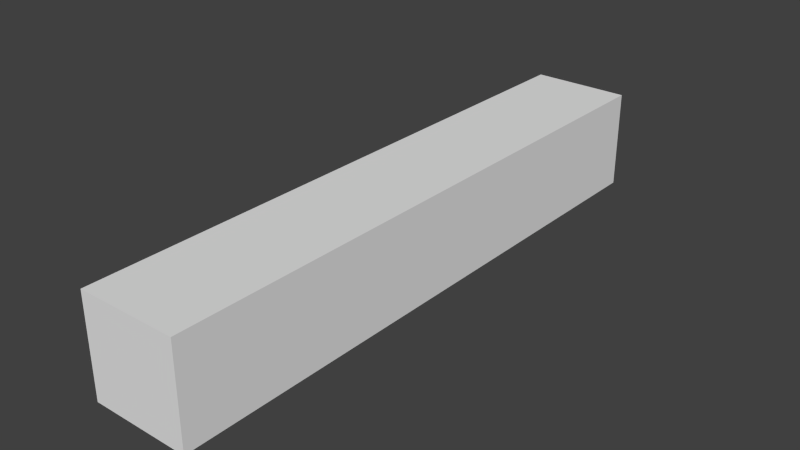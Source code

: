 # Source: 1x3x1_Wall.blend  (saved by Blender 2.73.0; exported with 4.5.12 LTS)
import bpy
from mathutils import Matrix  # noqa: F401  (used for matrix-valued properties, if any)

bpy.ops.wm.read_factory_settings(use_empty=True)
scene = bpy.context.scene
scene.name = 'Scene'

# ---- collections
col_collection_1 = bpy.data.collections.new('Collection 1'); scene.collection.children.link(col_collection_1)

# ---- materials (node trees are filled in below, after node groups)
mat_material = bpy.data.materials.new('Material')
mat_material.alpha_threshold = 0.0
mat_material.use_transparent_shadow = False
mat_material.roughness = 0.5
mat_material.line_color = (0.0, 0.0, 0.0, 1.0)

# ---- material node trees

# ---- world
world_world = bpy.data.worlds.new('World'); scene.world = world_world
world_world.color = (0.05088, 0.05088, 0.05088)
world_world.use_sun_shadow = False
world_world.sun_shadow_jitter_overblur = 0.0
world_world.cycles.sampling_method = 'MANUAL'
world_world.cycles.sample_map_resolution = 256

# ---- meshes
me_cube = bpy.data.meshes.new('Cube')
me_cube.from_pydata([(1.0, 3.0, 0.0), (1.0, -3.0, 0.0), (-1.192e-07, -3.0, 0.0), (3.576e-07, 3.0, 0.0), (1.0, 3.0, 1.0), (1.0, -3.0, 1.0), (-3.576e-07, -3.0, 1.0), (5.96e-08, 3.0, 1.0)], [], [(0, 1, 2, 3), (4, 7, 6, 5), (0, 4, 5, 1), (1, 5, 6, 2), (2, 6, 7, 3), (4, 0, 3, 7)])
_uv = me_cube.uv_layers.new(name='UVMap')
_uv.uv.foreach_set('vector', [0.4286, 0.5, 0.4286, 0.07151, 0.5, 0.07151, 0.5, 0.5, 0.4286, 0.5714, 0.5, 0.5714, 0.5, 0.9999, 0.4286, 0.9999, 0.4286, 0.5, 0.4286, 0.5714, 9.634e-05, 0.5714, 9.65e-05, 0.5, 0.4286, 0.07151, 0.4286, 9.634e-05, 0.5, 9.634e-05, 0.5, 0.07151, 0.9285, 0.5, 0.9285, 0.5714, 0.5, 0.5714, 0.5, 0.5, 0.4286, 0.5714, 0.4286, 0.5, 0.5, 0.5, 0.5, 0.5714])
me_cube.materials.append(mat_material)
me_cube.use_remesh_preserve_volume = False
me_cube.use_remesh_preserve_attributes = False
me_cube.use_mirror_vertex_groups = False
me_cube.update()

# ---- objects
ob_cube = bpy.data.objects.new('Cube', me_cube)

# ---- transforms, parenting, visibility, modifiers, constraints
ob_cube.location = (0.0, 0.0, 0.0)
ob_cube.lock_rotations_4d = False
ob_cube.empty_display_type = 'ARROWS'
ob_cube.lineart.crease_threshold = 0.0

# ---- collection membership
col_collection_1.objects.link(ob_cube)

# ---- scene / render settings (as saved in the file)
scene.frame_start = 1; scene.frame_end = 250; scene.frame_set(1)
scene.render.engine = 'BLENDER_EEVEE_NEXT'
scene.render.resolution_percentage = 50
scene.render.dither_intensity = 0.0
scene.cycles.use_denoising = False
scene.cycles.samples = 10
scene.cycles.sampling_pattern = 'TABULATED_SOBOL'
scene.cycles.light_sampling_threshold = 0.0
scene.cycles.use_adaptive_sampling = False
scene.cycles.use_light_tree = False
scene.cycles.blur_glossy = 0.0
scene.cycles.pixel_filter_type = 'GAUSSIAN'
scene.cycles.sample_clamp_indirect = 0.0
scene.view_settings.view_transform = 'Standard'
bpy.context.view_layer.update()

# ---- added for rendering (the .blend has no active camera and no usable light): camera, sun
cam_auto = bpy.data.cameras.new('AutoCamera')
cam_auto.lens = 50.0
cam_auto.sensor_width = 36.0
cam_auto.clip_end = 1000.0
ob_auto_camera = bpy.data.objects.new('AutoCamera', cam_auto)
scene.collection.objects.link(ob_auto_camera)
ob_auto_camera.location = (6.20347, -6.84416, 5.06278)
ob_auto_camera.rotation_euler = (1.09748, -7.21219e-08, 0.694738)
scene.camera = ob_auto_camera
light_auto_sun = bpy.data.lights.new('AutoSun', 'SUN')
light_auto_sun.energy = 3.0
light_auto_sun.angle = 0.0523599
ob_auto_sun = bpy.data.objects.new('AutoSun', light_auto_sun)
scene.collection.objects.link(ob_auto_sun)
ob_auto_sun.rotation_euler = (0.872665, 0.174533, 0.523599)
bpy.context.view_layer.update()
